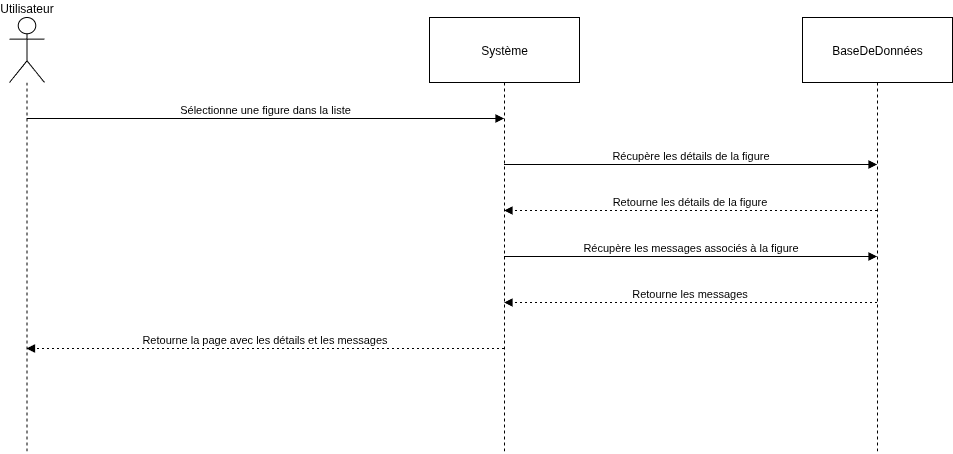

The diagram above was exported from draw.io. Its source (the exported page's mxGraphModel, read from the mxfile embedded in the PNG):
<mxGraphModel dx="1360" dy="1897" grid="1" gridSize="10" guides="1" tooltips="1" connect="1" arrows="1" fold="1" page="1" pageScale="1" pageWidth="827" pageHeight="1169" math="0" shadow="0">
  <root>
    <mxCell id="0" />
    <mxCell id="1" parent="0" />
    <mxCell id="dzLk2AGuqNpjNRB8Gn3O-1" value="Utilisateur" style="shape=umlLifeline;perimeter=lifelinePerimeter;whiteSpace=wrap;container=1;dropTarget=0;collapsible=0;recursiveResize=0;outlineConnect=0;portConstraint=eastwest;newEdgeStyle={&quot;edgeStyle&quot;:&quot;elbowEdgeStyle&quot;,&quot;elbow&quot;:&quot;vertical&quot;,&quot;curved&quot;:0,&quot;rounded&quot;:0};participant=umlActor;verticalAlign=bottom;labelPosition=center;verticalLabelPosition=top;align=center;size=65;" parent="1" vertex="1">
      <mxGeometry x="30" y="-1110" width="35" height="436" as="geometry" />
    </mxCell>
    <mxCell id="dzLk2AGuqNpjNRB8Gn3O-2" value="Système" style="shape=umlLifeline;perimeter=lifelinePerimeter;whiteSpace=wrap;container=1;dropTarget=0;collapsible=0;recursiveResize=0;outlineConnect=0;portConstraint=eastwest;newEdgeStyle={&quot;edgeStyle&quot;:&quot;elbowEdgeStyle&quot;,&quot;elbow&quot;:&quot;vertical&quot;,&quot;curved&quot;:0,&quot;rounded&quot;:0};size=65;" parent="1" vertex="1">
      <mxGeometry x="450" y="-1110" width="150" height="436" as="geometry" />
    </mxCell>
    <mxCell id="dzLk2AGuqNpjNRB8Gn3O-3" value="BaseDeDonnées" style="shape=umlLifeline;perimeter=lifelinePerimeter;whiteSpace=wrap;container=1;dropTarget=0;collapsible=0;recursiveResize=0;outlineConnect=0;portConstraint=eastwest;newEdgeStyle={&quot;edgeStyle&quot;:&quot;elbowEdgeStyle&quot;,&quot;elbow&quot;:&quot;vertical&quot;,&quot;curved&quot;:0,&quot;rounded&quot;:0};size=65;" parent="1" vertex="1">
      <mxGeometry x="823" y="-1110" width="150" height="436" as="geometry" />
    </mxCell>
    <mxCell id="dzLk2AGuqNpjNRB8Gn3O-4" value="Sélectionne une figure dans la liste" style="verticalAlign=bottom;edgeStyle=elbowEdgeStyle;elbow=vertical;curved=0;rounded=0;endArrow=block;" parent="1" source="dzLk2AGuqNpjNRB8Gn3O-1" target="dzLk2AGuqNpjNRB8Gn3O-2" edge="1">
      <mxGeometry relative="1" as="geometry">
        <Array as="points">
          <mxPoint x="324" y="-1009" />
        </Array>
      </mxGeometry>
    </mxCell>
    <mxCell id="dzLk2AGuqNpjNRB8Gn3O-5" value="Récupère les détails de la figure" style="verticalAlign=bottom;edgeStyle=elbowEdgeStyle;elbow=vertical;curved=0;rounded=0;endArrow=block;" parent="1" source="dzLk2AGuqNpjNRB8Gn3O-2" target="dzLk2AGuqNpjNRB8Gn3O-3" edge="1">
      <mxGeometry relative="1" as="geometry">
        <Array as="points">
          <mxPoint x="720" y="-963" />
        </Array>
      </mxGeometry>
    </mxCell>
    <mxCell id="dzLk2AGuqNpjNRB8Gn3O-6" value="Retourne les détails de la figure" style="verticalAlign=bottom;edgeStyle=elbowEdgeStyle;elbow=vertical;curved=0;rounded=0;dashed=1;dashPattern=2 3;endArrow=block;" parent="1" source="dzLk2AGuqNpjNRB8Gn3O-3" target="dzLk2AGuqNpjNRB8Gn3O-2" edge="1">
      <mxGeometry relative="1" as="geometry">
        <Array as="points">
          <mxPoint x="723" y="-917" />
        </Array>
      </mxGeometry>
    </mxCell>
    <mxCell id="dzLk2AGuqNpjNRB8Gn3O-7" value="Récupère les messages associés à la figure" style="verticalAlign=bottom;edgeStyle=elbowEdgeStyle;elbow=vertical;curved=0;rounded=0;endArrow=block;" parent="1" source="dzLk2AGuqNpjNRB8Gn3O-2" target="dzLk2AGuqNpjNRB8Gn3O-3" edge="1">
      <mxGeometry relative="1" as="geometry">
        <Array as="points">
          <mxPoint x="720" y="-871" />
        </Array>
      </mxGeometry>
    </mxCell>
    <mxCell id="dzLk2AGuqNpjNRB8Gn3O-8" value="Retourne les messages" style="verticalAlign=bottom;edgeStyle=elbowEdgeStyle;elbow=vertical;curved=0;rounded=0;dashed=1;dashPattern=2 3;endArrow=block;" parent="1" source="dzLk2AGuqNpjNRB8Gn3O-3" target="dzLk2AGuqNpjNRB8Gn3O-2" edge="1">
      <mxGeometry relative="1" as="geometry">
        <Array as="points">
          <mxPoint x="723" y="-825" />
        </Array>
      </mxGeometry>
    </mxCell>
    <mxCell id="dzLk2AGuqNpjNRB8Gn3O-9" value="Retourne la page avec les détails et les messages" style="verticalAlign=bottom;edgeStyle=elbowEdgeStyle;elbow=vertical;curved=0;rounded=0;dashed=1;dashPattern=2 3;endArrow=block;" parent="1" source="dzLk2AGuqNpjNRB8Gn3O-2" target="dzLk2AGuqNpjNRB8Gn3O-1" edge="1">
      <mxGeometry relative="1" as="geometry">
        <Array as="points">
          <mxPoint x="327" y="-779" />
        </Array>
      </mxGeometry>
    </mxCell>
  </root>
</mxGraphModel>